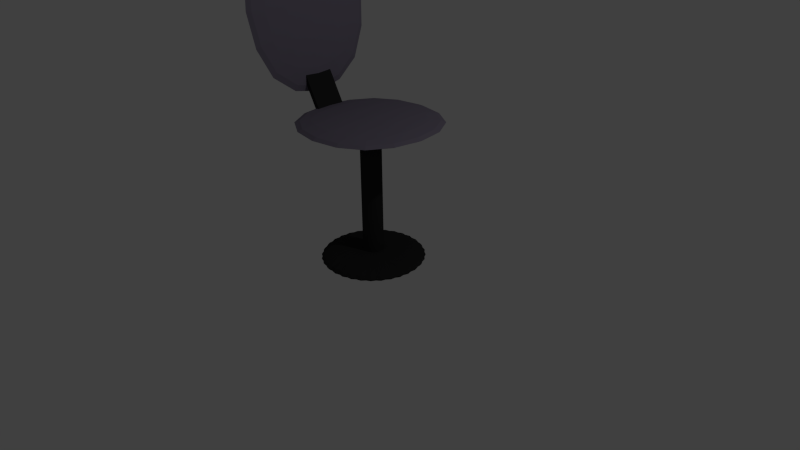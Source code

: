 # Source: Chair.blend  (saved by Blender 2.73.0; exported with 4.5.12 LTS)
import bpy
from mathutils import Matrix  # noqa: F401  (used for matrix-valued properties, if any)

bpy.ops.wm.read_factory_settings(use_empty=True)
scene = bpy.context.scene
scene.name = 'Scene'

# ---- collections
col_collection_1 = bpy.data.collections.new('Collection 1'); scene.collection.children.link(col_collection_1)

# ---- materials (node trees are filled in below, after node groups)
mat_chair02 = bpy.data.materials.new('Chair02')
mat_chair02.alpha_threshold = 0.0
mat_chair02.use_transparent_shadow = False
mat_chair02.diffuse_color = (0.02629, 0.02629, 0.02629, 1.0)
mat_chair02.roughness = 0.5
mat_chair02.specular_intensity = 1.0
mat_chair01 = bpy.data.materials.new('Chair01')
mat_chair01.alpha_threshold = 0.0
mat_chair01.use_transparent_shadow = False
mat_chair01.diffuse_color = (0.2044, 0.181, 0.2429, 1.0)
mat_chair01.roughness = 0.5
mat_chair01.specular_intensity = 0.0

# ---- material node trees

# ---- world
world_world = bpy.data.worlds.new('World'); scene.world = world_world
world_world.color = (0.05088, 0.05088, 0.05088)
world_world.use_sun_shadow = False
world_world.sun_shadow_jitter_overblur = 0.0
world_world.cycles.sampling_method = 'MANUAL'
world_world.cycles.sample_map_resolution = 256

# ---- cameras
cam_camera = bpy.data.cameras.new('Camera')
cam_camera.clip_end = 100.0
cam_camera.lens = 35.0
cam_camera.sensor_width = 32.0
cam_camera.sensor_height = 18.0
cam_camera.ortho_scale = 7.314
cam_camera.dof.focus_distance = 0.0
cam_camera.dof.aperture_fstop = 128.0

# ---- lights
light_lamp = bpy.data.lights.new('Lamp', 'POINT')
light_lamp.transmission_factor = 0.0
light_lamp.cutoff_distance = 30.0
light_lamp.energy = 100.0
light_lamp.shadow_buffer_clip_start = 1.001
light_lamp.shadow_soft_size = 0.1
light_lamp.shadow_maximum_resolution = 0.006
light_lamp.use_absolute_resolution = True
light_lamp.cycles.use_multiple_importance_sampling = False

# ---- meshes
me_cube_007 = bpy.data.meshes.new('Cube.007')
me_cube_007.from_pydata([(-1.0, -1.0, -1.0), (-1.0, 1.0, -1.0), (1.0, 1.0, -1.0), (1.0, -1.0, -1.0), (-1.0, -1.0, 1.0), (-1.0, 1.0, 1.0), (1.0, 1.0, 1.0), (1.0, -1.0, 1.0)], [], [(4, 5, 1, 0), (5, 6, 2, 1), (6, 7, 3, 2), (7, 4, 0, 3), (0, 1, 2, 3), (7, 6, 5, 4)])
me_cube_007.materials.append(mat_chair02)
me_cube_007.use_remesh_preserve_volume = False
me_cube_007.use_remesh_preserve_attributes = False
me_cube_007.use_mirror_vertex_groups = False
me_cube_007.update()
me_cube_002 = bpy.data.meshes.new('Cube.002')
me_cube_002.from_pydata([(-0.8785, 0.0, 0.0), (-0.8194, 0.0, 0.3507), (-0.8194, 0.3507, 0.0), (-0.8194, 0.0, -0.3507), (-0.8194, -0.3507, 0.0), (-0.7639, -0.3264, 0.3264), (-0.7639, 0.3264, 0.3264), (-0.7639, 0.3264, -0.3264), (-0.7639, -0.3264, -0.3264), (0.0, 0.8785, 0.0), (0.0, 0.8194, 0.3507), (0.3507, 0.8194, 0.0), (0.0, 0.8194, -0.3507), (-0.3507, 0.8194, 0.0), (-0.3264, 0.7639, 0.3264), (0.3264, 0.7639, 0.3264), (0.3264, 0.7639, -0.3264), (-0.3264, 0.7639, -0.3264), (0.8785, 0.0, 0.0), (0.8194, 0.0, 0.3507), (0.8194, -0.3507, 0.0), (0.8194, 0.0, -0.3507), (0.8194, 0.3507, 0.0), (0.7639, 0.3264, 0.3264), (0.7639, -0.3264, 0.3264), (0.7639, -0.3264, -0.3264), (0.7639, 0.3264, -0.3264), (0.0, -0.8785, 0.0), (0.0, -0.8194, 0.3507), (-0.3507, -0.8194, 0.0), (0.0, -0.8194, -0.3507), (0.3507, -0.8194, 0.0), (0.3264, -0.7639, 0.3264), (-0.3264, -0.7639, 0.3264), (-0.3264, -0.7639, -0.3264), (0.3264, -0.7639, -0.3264), (0.0, 0.0, -0.8785), (-0.3507, 0.0, -0.8194), (0.0, 0.3507, -0.8194), (0.3507, 0.0, -0.8194), (0.0, -0.3507, -0.8194), (-0.3264, -0.3264, -0.7639), (-0.3264, 0.3264, -0.7639), (0.3264, 0.3264, -0.7639), (0.3264, -0.3264, -0.7639), (0.0, 0.0, 0.8785), (0.3507, 0.0, 0.8194), (0.0, 0.3507, 0.8194), (-0.3507, 0.0, 0.8194), (0.0, -0.3507, 0.8194), (0.3264, -0.3264, 0.7639), (0.3264, 0.3264, 0.7639), (-0.3264, 0.3264, 0.7639), (-0.3264, -0.3264, 0.7639), (-0.599, -0.599, -0.3021), (-0.6432, -0.6432, 0.0), (-0.599, -0.599, 0.3021), (-0.599, -0.3021, 0.599), (-0.6432, 0.0, 0.6432), (-0.599, 0.3021, 0.599), (-0.599, 0.599, 0.3021), (-0.6432, 0.6432, 0.0), (-0.599, 0.599, -0.3021), (-0.599, 0.3021, -0.599), (-0.6432, 0.0, -0.6432), (-0.599, -0.3021, -0.599), (-0.3021, 0.599, 0.599), (0.0, 0.6432, 0.6432), (0.3021, 0.599, 0.599), (0.599, 0.599, 0.3021), (0.6432, 0.6432, 0.0), (0.599, 0.599, -0.3021), (0.3021, 0.599, -0.599), (0.0, 0.6432, -0.6432), (-0.3021, 0.599, -0.599), (0.599, 0.3021, 0.599), (0.6432, 0.0, 0.6432), (0.599, -0.3021, 0.599), (0.599, -0.599, 0.3021), (0.6432, -0.6432, 0.0), (0.599, -0.599, -0.3021), (0.599, -0.3021, -0.599), (0.6432, 0.0, -0.6432), (0.599, 0.3021, -0.599), (0.3021, -0.599, 0.599), (0.0, -0.6432, 0.6432), (-0.3021, -0.599, 0.599), (-0.3021, -0.599, -0.599), (0.0, -0.6432, -0.6432), (0.3021, -0.599, -0.599), (-0.5093, -0.5093, -0.5093), (-0.5093, 0.5093, -0.5093), (0.5093, 0.5093, -0.5093), (0.5093, -0.5093, -0.5093), (-0.5093, -0.5093, 0.5093), (-0.5093, 0.5093, 0.5093), (0.5093, 0.5093, 0.5093), (0.5093, -0.5093, 0.5093)], [], [(0, 4, 5, 1), (1, 5, 57, 58), (4, 55, 56, 5), (5, 56, 94, 57), (0, 1, 6, 2), (2, 6, 60, 61), (1, 58, 59, 6), (6, 59, 95, 60), (0, 2, 7, 3), (3, 7, 63, 64), (2, 61, 62, 7), (7, 62, 91, 63), (0, 3, 8, 4), (4, 8, 54, 55), (3, 64, 65, 8), (8, 65, 90, 54), (9, 13, 14, 10), (10, 14, 66, 67), (13, 61, 60, 14), (14, 60, 95, 66), (9, 10, 15, 11), (11, 15, 69, 70), (10, 67, 68, 15), (15, 68, 96, 69), (9, 11, 16, 12), (12, 16, 72, 73), (11, 70, 71, 16), (16, 71, 92, 72), (9, 12, 17, 13), (13, 17, 62, 61), (12, 73, 74, 17), (17, 74, 91, 62), (18, 22, 23, 19), (19, 23, 75, 76), (22, 70, 69, 23), (23, 69, 96, 75), (18, 19, 24, 20), (20, 24, 78, 79), (19, 76, 77, 24), (24, 77, 97, 78), (18, 20, 25, 21), (21, 25, 81, 82), (20, 79, 80, 25), (25, 80, 93, 81), (18, 21, 26, 22), (22, 26, 71, 70), (21, 82, 83, 26), (26, 83, 92, 71), (27, 31, 32, 28), (28, 32, 84, 85), (31, 79, 78, 32), (32, 78, 97, 84), (27, 28, 33, 29), (29, 33, 56, 55), (28, 85, 86, 33), (33, 86, 94, 56), (27, 29, 34, 30), (30, 34, 87, 88), (29, 55, 54, 34), (34, 54, 90, 87), (27, 30, 35, 31), (31, 35, 80, 79), (30, 88, 89, 35), (35, 89, 93, 80), (36, 40, 41, 37), (37, 41, 65, 64), (40, 88, 87, 41), (41, 87, 90, 65), (36, 37, 42, 38), (38, 42, 74, 73), (37, 64, 63, 42), (42, 63, 91, 74), (36, 38, 43, 39), (39, 43, 83, 82), (38, 73, 72, 43), (43, 72, 92, 83), (36, 39, 44, 40), (40, 44, 89, 88), (39, 82, 81, 44), (44, 81, 93, 89), (45, 49, 50, 46), (46, 50, 77, 76), (49, 85, 84, 50), (50, 84, 97, 77), (45, 46, 51, 47), (47, 51, 68, 67), (46, 76, 75, 51), (51, 75, 96, 68), (45, 47, 52, 48), (48, 52, 59, 58), (47, 67, 66, 52), (52, 66, 95, 59), (45, 48, 53, 49), (49, 53, 86, 85), (48, 58, 57, 53), (53, 57, 94, 86)])
me_cube_002.materials.append(mat_chair01)
me_cube_002.use_remesh_preserve_volume = False
me_cube_002.use_remesh_preserve_attributes = False
me_cube_002.use_mirror_vertex_groups = False
me_cube_002.update()
me_cube_001 = bpy.data.meshes.new('Cube.001')
me_cube_001.from_pydata([(-0.8785, 0.0, 0.0), (-0.8194, 0.0, 0.3507), (-0.8194, 0.3507, 0.0), (-0.8194, 0.0, -0.3507), (-0.8194, -0.3507, 0.0), (-0.7639, -0.3264, 0.3264), (-0.7639, 0.3264, 0.3264), (-0.7639, 0.3264, -0.3264), (-0.7639, -0.3264, -0.3264), (0.0, 0.8785, 0.0), (0.0, 0.8194, 0.3507), (0.3507, 0.8194, 0.0), (0.0, 0.8194, -0.3507), (-0.3507, 0.8194, 0.0), (-0.3264, 0.7639, 0.3264), (0.3264, 0.7639, 0.3264), (0.3264, 0.7639, -0.3264), (-0.3264, 0.7639, -0.3264), (0.8785, 0.0, 0.0), (0.8194, 0.0, 0.3507), (0.8194, -0.3507, 0.0), (0.8194, 0.0, -0.3507), (0.8194, 0.3507, 0.0), (0.7639, 0.3264, 0.3264), (0.7639, -0.3264, 0.3264), (0.7639, -0.3264, -0.3264), (0.7639, 0.3264, -0.3264), (0.0, -0.8785, 0.0), (0.0, -0.8194, 0.3507), (-0.3507, -0.8194, 0.0), (0.0, -0.8194, -0.3507), (0.3507, -0.8194, 0.0), (0.3264, -0.7639, 0.3264), (-0.3264, -0.7639, 0.3264), (-0.3264, -0.7639, -0.3264), (0.3264, -0.7639, -0.3264), (0.0, 0.0, -0.8785), (-0.3507, 0.0, -0.8194), (0.0, 0.3507, -0.8194), (0.3507, 0.0, -0.8194), (0.0, -0.3507, -0.8194), (-0.3264, -0.3264, -0.7639), (-0.3264, 0.3264, -0.7639), (0.3264, 0.3264, -0.7639), (0.3264, -0.3264, -0.7639), (0.0, 0.0, 0.8785), (0.3507, 0.0, 0.8194), (0.0, 0.3507, 0.8194), (-0.3507, 0.0, 0.8194), (0.0, -0.3507, 0.8194), (0.3264, -0.3264, 0.7639), (0.3264, 0.3264, 0.7639), (-0.3264, 0.3264, 0.7639), (-0.3264, -0.3264, 0.7639), (-0.599, -0.599, -0.3021), (-0.6432, -0.6432, 0.0), (-0.599, -0.599, 0.3021), (-0.599, -0.3021, 0.599), (-0.6432, 0.0, 0.6432), (-0.599, 0.3021, 0.599), (-0.599, 0.599, 0.3021), (-0.6432, 0.6432, 0.0), (-0.599, 0.599, -0.3021), (-0.599, 0.3021, -0.599), (-0.6432, 0.0, -0.6432), (-0.599, -0.3021, -0.599), (-0.3021, 0.599, 0.599), (0.0, 0.6432, 0.6432), (0.3021, 0.599, 0.599), (0.599, 0.599, 0.3021), (0.6432, 0.6432, 0.0), (0.599, 0.599, -0.3021), (0.3021, 0.599, -0.599), (0.0, 0.6432, -0.6432), (-0.3021, 0.599, -0.599), (0.599, 0.3021, 0.599), (0.6432, 0.0, 0.6432), (0.599, -0.3021, 0.599), (0.599, -0.599, 0.3021), (0.6432, -0.6432, 0.0), (0.599, -0.599, -0.3021), (0.599, -0.3021, -0.599), (0.6432, 0.0, -0.6432), (0.599, 0.3021, -0.599), (0.3021, -0.599, 0.599), (0.0, -0.6432, 0.6432), (-0.3021, -0.599, 0.599), (-0.3021, -0.599, -0.599), (0.0, -0.6432, -0.6432), (0.3021, -0.599, -0.599), (-0.5093, -0.5093, -0.5093), (-0.5093, 0.5093, -0.5093), (0.5093, 0.5093, -0.5093), (0.5093, -0.5093, -0.5093), (-0.5093, -0.5093, 0.5093), (-0.5093, 0.5093, 0.5093), (0.5093, 0.5093, 0.5093), (0.5093, -0.5093, 0.5093)], [], [(0, 4, 5, 1), (1, 5, 57, 58), (4, 55, 56, 5), (5, 56, 94, 57), (0, 1, 6, 2), (2, 6, 60, 61), (1, 58, 59, 6), (6, 59, 95, 60), (0, 2, 7, 3), (3, 7, 63, 64), (2, 61, 62, 7), (7, 62, 91, 63), (0, 3, 8, 4), (4, 8, 54, 55), (3, 64, 65, 8), (8, 65, 90, 54), (9, 13, 14, 10), (10, 14, 66, 67), (13, 61, 60, 14), (14, 60, 95, 66), (9, 10, 15, 11), (11, 15, 69, 70), (10, 67, 68, 15), (15, 68, 96, 69), (9, 11, 16, 12), (12, 16, 72, 73), (11, 70, 71, 16), (16, 71, 92, 72), (9, 12, 17, 13), (13, 17, 62, 61), (12, 73, 74, 17), (17, 74, 91, 62), (18, 22, 23, 19), (19, 23, 75, 76), (22, 70, 69, 23), (23, 69, 96, 75), (18, 19, 24, 20), (20, 24, 78, 79), (19, 76, 77, 24), (24, 77, 97, 78), (18, 20, 25, 21), (21, 25, 81, 82), (20, 79, 80, 25), (25, 80, 93, 81), (18, 21, 26, 22), (22, 26, 71, 70), (21, 82, 83, 26), (26, 83, 92, 71), (27, 31, 32, 28), (28, 32, 84, 85), (31, 79, 78, 32), (32, 78, 97, 84), (27, 28, 33, 29), (29, 33, 56, 55), (28, 85, 86, 33), (33, 86, 94, 56), (27, 29, 34, 30), (30, 34, 87, 88), (29, 55, 54, 34), (34, 54, 90, 87), (27, 30, 35, 31), (31, 35, 80, 79), (30, 88, 89, 35), (35, 89, 93, 80), (36, 40, 41, 37), (37, 41, 65, 64), (40, 88, 87, 41), (41, 87, 90, 65), (36, 37, 42, 38), (38, 42, 74, 73), (37, 64, 63, 42), (42, 63, 91, 74), (36, 38, 43, 39), (39, 43, 83, 82), (38, 73, 72, 43), (43, 72, 92, 83), (36, 39, 44, 40), (40, 44, 89, 88), (39, 82, 81, 44), (44, 81, 93, 89), (45, 49, 50, 46), (46, 50, 77, 76), (49, 85, 84, 50), (50, 84, 97, 77), (45, 46, 51, 47), (47, 51, 68, 67), (46, 76, 75, 51), (51, 75, 96, 68), (45, 47, 52, 48), (48, 52, 59, 58), (47, 67, 66, 52), (52, 66, 95, 59), (45, 48, 53, 49), (49, 53, 86, 85), (48, 58, 57, 53), (53, 57, 94, 86)])
me_cube_001.materials.append(mat_chair01)
me_cube_001.use_remesh_preserve_volume = False
me_cube_001.use_remesh_preserve_attributes = False
me_cube_001.use_mirror_vertex_groups = False
me_cube_001.update()
me_cylinder_002 = bpy.data.meshes.new('Cylinder.002')
me_cylinder_002.from_pydata([(0.0, 1.0, -1.0), (0.0, 1.0, 1.0), (0.1951, 0.9808, -1.0), (0.1951, 0.9808, 1.0), (0.3827, 0.9239, -1.0), (0.3827, 0.9239, 1.0), (0.5556, 0.8315, -1.0), (0.5556, 0.8315, 1.0), (0.7071, 0.7071, -1.0), (0.7071, 0.7071, 1.0), (0.8315, 0.5556, -1.0), (0.8315, 0.5556, 1.0), (0.9239, 0.3827, -1.0), (0.9239, 0.3827, 1.0), (0.9808, 0.1951, -1.0), (0.9808, 0.1951, 1.0), (1.0, 7.55e-08, -1.0), (1.0, 7.55e-08, 1.0), (0.9808, -0.1951, -1.0), (0.9808, -0.1951, 1.0), (0.9239, -0.3827, -1.0), (0.9239, -0.3827, 1.0), (0.8315, -0.5556, -1.0), (0.8315, -0.5556, 1.0), (0.7071, -0.7071, -1.0), (0.7071, -0.7071, 1.0), (0.5556, -0.8315, -1.0), (0.5556, -0.8315, 1.0), (0.3827, -0.9239, -1.0), (0.3827, -0.9239, 1.0), (0.1951, -0.9808, -1.0), (0.1951, -0.9808, 1.0), (-3.258e-07, -1.0, -1.0), (-3.258e-07, -1.0, 1.0), (-0.1951, -0.9808, -1.0), (-0.1951, -0.9808, 1.0), (-0.3827, -0.9239, -1.0), (-0.3827, -0.9239, 1.0), (-0.5556, -0.8315, -1.0), (-0.5556, -0.8315, 1.0), (-0.7071, -0.7071, -1.0), (-0.7071, -0.7071, 1.0), (-0.8315, -0.5556, -1.0), (-0.8315, -0.5556, 1.0), (-0.9239, -0.3827, -1.0), (-0.9239, -0.3827, 1.0), (-0.9808, -0.1951, -1.0), (-0.9808, -0.1951, 1.0), (-1.0, 9.656e-07, -1.0), (-1.0, 9.656e-07, 1.0), (-0.9808, 0.1951, -1.0), (-0.9808, 0.1951, 1.0), (-0.9239, 0.3827, -1.0), (-0.9239, 0.3827, 1.0), (-0.8315, 0.5556, -1.0), (-0.8315, 0.5556, 1.0), (-0.7071, 0.7071, -1.0), (-0.7071, 0.7071, 1.0), (-0.5556, 0.8315, -1.0), (-0.5556, 0.8315, 1.0), (-0.3827, 0.9239, -1.0), (-0.3827, 0.9239, 1.0), (-0.1951, 0.9808, -1.0), (-0.1951, 0.9808, 1.0)], [], [(0, 1, 3, 2), (2, 3, 5, 4), (4, 5, 7, 6), (6, 7, 9, 8), (8, 9, 11, 10), (10, 11, 13, 12), (12, 13, 15, 14), (14, 15, 17, 16), (16, 17, 19, 18), (18, 19, 21, 20), (20, 21, 23, 22), (22, 23, 25, 24), (24, 25, 27, 26), (26, 27, 29, 28), (28, 29, 31, 30), (30, 31, 33, 32), (32, 33, 35, 34), (34, 35, 37, 36), (36, 37, 39, 38), (38, 39, 41, 40), (40, 41, 43, 42), (42, 43, 45, 44), (44, 45, 47, 46), (46, 47, 49, 48), (48, 49, 51, 50), (50, 51, 53, 52), (52, 53, 55, 54), (54, 55, 57, 56), (56, 57, 59, 58), (58, 59, 61, 60), (3, 1, 63, 61, 59, 57, 55, 53, 51, 49, 47, 45, 43, 41, 39, 37, 35, 33, 31, 29, 27, 25, 23, 21, 19, 17, 15, 13, 11, 9, 7, 5), (62, 63, 1, 0), (60, 61, 63, 62), (0, 2, 4, 6, 8, 10, 12, 14, 16, 18, 20, 22, 24, 26, 28, 30, 32, 34, 36, 38, 40, 42, 44, 46, 48, 50, 52, 54, 56, 58, 60, 62)])
me_cylinder_002.materials.append(mat_chair02)
me_cylinder_002.use_remesh_preserve_volume = False
me_cylinder_002.use_remesh_preserve_attributes = False
me_cylinder_002.use_mirror_vertex_groups = False
me_cylinder_002.update()
me_cylinder = bpy.data.meshes.new('Cylinder')
me_cylinder.from_pydata([(0.09217, 0.9358, 0.0), (0.04572, 0.9478, 0.0), (0.08691, 0.8824, 0.3507), (0.1401, 0.9385, 0.0), (0.08691, 0.8824, -0.3507), (0.04268, 0.9027, -0.3264), (0.04268, 0.9027, 0.3264), (0.1343, 0.8937, 0.3264), (0.1343, 0.8937, -0.3264), (0.273, 0.8998, 0.0), (0.2297, 0.9206, 0.0), (0.2574, 0.8485, 0.3507), (0.3204, 0.8931, 0.0), (0.2574, 0.8485, -0.3507), (0.218, 0.877, -0.3264), (0.218, 0.877, 0.3264), (0.306, 0.8503, 0.3264), (0.306, 0.8503, -0.3264), (0.4433, 0.8293, 0.0), (0.4049, 0.8581, 0.0), (0.418, 0.782, 0.3507), (0.4885, 0.8134, 0.0), (0.418, 0.782, -0.3507), (0.3849, 0.8177, -0.3264), (0.3849, 0.8177, 0.3264), (0.466, 0.7743, 0.3264), (0.466, 0.7743, -0.3264), (0.5965, 0.7269, 0.0), (0.5646, 0.7626, 0.0), (0.5625, 0.6854, 0.3507), (0.6378, 0.7025, 0.0), (0.5625, 0.6854, -0.3507), (0.537, 0.7269, -0.3264), (0.537, 0.7269, 0.3264), (0.6081, 0.6685, 0.3264), (0.6081, 0.6685, -0.3264), (0.7269, 0.5965, 0.0), (0.7025, 0.6378, 0.0), (0.6854, 0.5625, 0.3507), (0.7626, 0.5646, 0.0), (0.6854, 0.5625, -0.3507), (0.6685, 0.6081, -0.3264), (0.6685, 0.6081, 0.3264), (0.7269, 0.537, 0.3264), (0.7269, 0.537, -0.3264), (0.8293, 0.4433, 0.0), (0.8134, 0.4885, 0.0), (0.782, 0.418, 0.3507), (0.8581, 0.4049, 0.0), (0.782, 0.418, -0.3507), (0.7743, 0.466, -0.3264), (0.7743, 0.466, 0.3264), (0.8177, 0.3849, 0.3264), (0.8177, 0.3849, -0.3264), (0.8998, 0.273, 0.0), (0.8931, 0.3204, 0.0), (0.8485, 0.2574, 0.3507), (0.9206, 0.2297, 0.0), (0.8485, 0.2574, -0.3507), (0.8503, 0.306, -0.3264), (0.8503, 0.306, 0.3264), (0.877, 0.218, 0.3264), (0.877, 0.218, -0.3264), (0.9358, 0.09217, 0.0), (0.9385, 0.1401, 0.0), (0.8824, 0.08691, 0.3507), (0.9478, 0.04572, 0.0), (0.8824, 0.08691, -0.3507), (0.8937, 0.1343, -0.3264), (0.8937, 0.1343, 0.3264), (0.9027, 0.04268, 0.3264), (0.9027, 0.04268, -0.3264), (0.9358, -0.09217, 0.0), (0.9478, -0.04572, 0.0), (0.8824, -0.08691, 0.3507), (0.9385, -0.1401, 0.0), (0.8824, -0.08691, -0.3507), (0.9027, -0.04268, -0.3264), (0.9027, -0.04268, 0.3264), (0.8937, -0.1343, 0.3264), (0.8937, -0.1343, -0.3264), (0.8998, -0.273, 0.0), (0.9206, -0.2297, 0.0), (0.8485, -0.2574, 0.3507), (0.8931, -0.3204, 0.0), (0.8485, -0.2574, -0.3507), (0.877, -0.218, -0.3264), (0.877, -0.218, 0.3264), (0.8503, -0.306, 0.3264), (0.8503, -0.306, -0.3264), (0.8293, -0.4433, 0.0), (0.8581, -0.4049, 0.0), (0.782, -0.418, 0.3507), (0.8134, -0.4885, 0.0), (0.782, -0.418, -0.3507), (0.8177, -0.3849, -0.3264), (0.8177, -0.3849, 0.3264), (0.7743, -0.466, 0.3264), (0.7743, -0.466, -0.3264), (0.7269, -0.5965, 0.0), (0.7626, -0.5646, 0.0), (0.6854, -0.5625, 0.3507), (0.7025, -0.6378, 0.0), (0.6854, -0.5625, -0.3507), (0.7269, -0.537, -0.3264), (0.7269, -0.537, 0.3264), (0.6685, -0.6081, 0.3264), (0.6685, -0.6081, -0.3264), (0.5965, -0.7269, 0.0), (0.6378, -0.7025, 0.0), (0.5625, -0.6854, 0.3507), (0.5646, -0.7626, 0.0), (0.5625, -0.6854, -0.3507), (0.6081, -0.6685, -0.3264), (0.6081, -0.6685, 0.3264), (0.537, -0.7269, 0.3264), (0.537, -0.7269, -0.3264), (0.4433, -0.8293, 0.0), (0.4885, -0.8134, 0.0), (0.418, -0.782, 0.3507), (0.4049, -0.8581, 0.0), (0.418, -0.782, -0.3507), (0.466, -0.7743, -0.3264), (0.466, -0.7743, 0.3264), (0.3849, -0.8177, 0.3264), (0.3849, -0.8177, -0.3264), (0.273, -0.8998, 0.0), (0.3204, -0.8931, 0.0), (0.2574, -0.8485, 0.3507), (0.2297, -0.9206, 0.0), (0.2574, -0.8485, -0.3507), (0.306, -0.8503, -0.3264), (0.306, -0.8503, 0.3264), (0.218, -0.877, 0.3264), (0.218, -0.877, -0.3264), (0.09217, -0.9358, 0.0), (0.1401, -0.9385, 0.0), (0.08691, -0.8824, 0.3507), (0.04572, -0.9478, 0.0), (0.08691, -0.8824, -0.3507), (0.1343, -0.8937, -0.3264), (0.1343, -0.8937, 0.3264), (0.04268, -0.9027, 0.3264), (0.04268, -0.9027, -0.3264), (-0.09217, -0.9358, 0.0), (-0.04572, -0.9478, 0.0), (-0.08691, -0.8824, 0.3507), (-0.1401, -0.9385, 0.0), (-0.08691, -0.8824, -0.3507), (-0.04268, -0.9027, -0.3264), (-0.04268, -0.9027, 0.3264), (-0.1343, -0.8937, 0.3264), (-0.1343, -0.8937, -0.3264), (-0.273, -0.8998, 0.0), (-0.2297, -0.9206, 0.0), (-0.2574, -0.8485, 0.3507), (-0.3204, -0.8931, 0.0), (-0.2574, -0.8485, -0.3507), (-0.218, -0.877, -0.3264), (-0.218, -0.877, 0.3264), (-0.306, -0.8503, 0.3264), (-0.306, -0.8503, -0.3264), (-0.4433, -0.8293, 0.0), (-0.4049, -0.8581, 0.0), (-0.418, -0.782, 0.3507), (-0.4885, -0.8134, 0.0), (-0.418, -0.782, -0.3507), (-0.3849, -0.8177, -0.3264), (-0.3849, -0.8177, 0.3264), (-0.466, -0.7743, 0.3264), (-0.466, -0.7743, -0.3264), (-0.5965, -0.7269, 0.0), (-0.5646, -0.7626, 0.0), (-0.5625, -0.6854, 0.3507), (-0.6378, -0.7025, 0.0), (-0.5625, -0.6854, -0.3507), (-0.537, -0.7269, -0.3264), (-0.537, -0.7269, 0.3264), (-0.6081, -0.6685, 0.3264), (-0.6081, -0.6685, -0.3264), (-0.7269, -0.5965, 0.0), (-0.7025, -0.6378, 0.0), (-0.6854, -0.5625, 0.3507), (-0.7626, -0.5646, 0.0), (-0.6854, -0.5625, -0.3507), (-0.6685, -0.6081, -0.3264), (-0.6685, -0.6081, 0.3264), (-0.7269, -0.537, 0.3264), (-0.7269, -0.537, -0.3264), (-0.8293, -0.4433, 0.0), (-0.8134, -0.4885, 0.0), (-0.782, -0.418, 0.3507), (-0.8581, -0.4049, 0.0), (-0.782, -0.418, -0.3507), (-0.7743, -0.466, -0.3264), (-0.7743, -0.466, 0.3264), (-0.8177, -0.3849, 0.3264), (-0.8177, -0.3849, -0.3264), (-0.8998, -0.273, 0.0), (-0.8931, -0.3204, 0.0), (-0.8485, -0.2574, 0.3507), (-0.9206, -0.2297, 0.0), (-0.8485, -0.2574, -0.3507), (-0.8503, -0.306, -0.3264), (-0.8503, -0.306, 0.3264), (-0.877, -0.218, 0.3264), (-0.877, -0.218, -0.3264), (-0.9358, -0.09217, 0.0), (-0.9385, -0.1401, 0.0), (-0.8824, -0.08691, 0.3507), (-0.9478, -0.04572, 0.0), (-0.8824, -0.08691, -0.3507), (-0.8937, -0.1343, -0.3264), (-0.8937, -0.1343, 0.3264), (-0.9027, -0.04268, 0.3264), (-0.9027, -0.04268, -0.3264), (-0.9358, 0.09217, 0.0), (-0.9478, 0.04573, 0.0), (-0.8824, 0.08691, 0.3507), (-0.9385, 0.1401, 0.0), (-0.8824, 0.08691, -0.3507), (-0.9027, 0.04268, -0.3264), (-0.9027, 0.04268, 0.3264), (-0.8937, 0.1343, 0.3264), (-0.8937, 0.1343, -0.3264), (-0.8998, 0.273, 0.0), (-0.9206, 0.2297, 0.0), (-0.8485, 0.2574, 0.3507), (-0.8931, 0.3204, 0.0), (-0.8485, 0.2574, -0.3507), (-0.877, 0.218, -0.3264), (-0.877, 0.218, 0.3264), (-0.8503, 0.306, 0.3264), (-0.8503, 0.306, -0.3264), (-0.8293, 0.4433, 0.0), (-0.8581, 0.4049, 0.0), (-0.782, 0.418, 0.3507), (-0.8134, 0.4885, 0.0), (-0.782, 0.418, -0.3507), (-0.8177, 0.3849, -0.3264), (-0.8177, 0.3849, 0.3264), (-0.7743, 0.466, 0.3264), (-0.7743, 0.466, -0.3264), (-0.7269, 0.5965, 0.0), (-0.7626, 0.5646, 0.0), (-0.6854, 0.5625, 0.3507), (-0.7025, 0.6378, 0.0), (-0.6854, 0.5625, -0.3507), (-0.7269, 0.537, -0.3264), (-0.7269, 0.537, 0.3264), (-0.6685, 0.6081, 0.3264), (-0.6685, 0.6081, -0.3264), (-0.5965, 0.7269, 0.0), (-0.6378, 0.7025, 0.0), (-0.5625, 0.6854, 0.3507), (-0.5646, 0.7626, 0.0), (-0.5625, 0.6854, -0.3507), (-0.6081, 0.6685, -0.3264), (-0.6081, 0.6685, 0.3264), (-0.537, 0.7269, 0.3264), (-0.537, 0.7269, -0.3264), (-0.4433, 0.8293, 0.0), (-0.4885, 0.8134, 0.0), (-0.418, 0.782, 0.3507), (-0.4049, 0.8581, 0.0), (-0.418, 0.782, -0.3507), (-0.466, 0.7743, -0.3264), (-0.466, 0.7743, 0.3264), (-0.3849, 0.8177, 0.3264), (-0.3849, 0.8177, -0.3264), (1.383e-07, 2.97e-07, 0.9848), (0.04716, 0.4789, 0.8194), (-0.04716, 0.4789, 0.8194), (-0.1397, 0.4605, 0.8194), (-0.2268, 0.4244, 0.8194), (-0.3053, 0.372, 0.8194), (-0.372, 0.3053, 0.8194), (-0.4244, 0.2268, 0.8194), (-0.4605, 0.1397, 0.8194), (-0.4789, 0.04716, 0.8194), (-0.4789, -0.04716, 0.8194), (-0.4605, -0.1397, 0.8194), (-0.4244, -0.2268, 0.8194), (-0.372, -0.3053, 0.8194), (-0.3053, -0.372, 0.8194), (-0.2268, -0.4244, 0.8194), (-0.1397, -0.4605, 0.8194), (-0.04716, -0.4789, 0.8194), (0.04716, -0.4789, 0.8194), (0.1397, -0.4605, 0.8194), (0.2268, -0.4244, 0.8194), (0.3053, -0.372, 0.8194), (0.372, -0.3053, 0.8194), (0.4244, -0.2268, 0.8194), (0.4605, -0.1397, 0.8194), (0.4789, -0.04716, 0.8194), (0.4789, 0.04716, 0.8194), (0.4605, 0.1397, 0.8194), (0.4244, 0.2268, 0.8194), (0.372, 0.3053, 0.8194), (0.3053, 0.372, 0.8194), (0.2268, 0.4244, 0.8194), (0.1397, 0.4605, 0.8194), (0.1155, 0.5806, 0.7639), (2.626e-07, 0.592, 0.7639), (-0.1155, 0.5806, 0.7639), (-0.2266, 0.547, 0.7639), (-0.3289, 0.4922, 0.7639), (-0.4186, 0.4186, 0.7639), (-0.4922, 0.3289, 0.7639), (-0.547, 0.2266, 0.7639), (-0.5806, 0.1155, 0.7639), (-0.592, 6.91e-07, 0.7639), (-0.5806, -0.1155, 0.7639), (-0.547, -0.2266, 0.7639), (-0.4922, -0.3289, 0.7639), (-0.4186, -0.4186, 0.7639), (-0.3289, -0.4922, 0.7639), (-0.2266, -0.547, 0.7639), (-0.1155, -0.5806, 0.7639), (-1.378e-07, -0.592, 0.7639), (0.1155, -0.5806, 0.7639), (0.2266, -0.547, 0.7639), (0.3289, -0.4922, 0.7639), (0.4186, -0.4186, 0.7639), (0.4922, -0.3289, 0.7639), (0.547, -0.2266, 0.7639), (0.5806, -0.1155, 0.7639), (0.592, 1.639e-07, 0.7639), (0.5806, 0.1155, 0.7639), (0.547, 0.2266, 0.7639), (0.4922, 0.3289, 0.7639), (0.4186, 0.4186, 0.7639), (0.3289, 0.4922, 0.7639), (0.2266, 0.547, 0.7639), (-0.09217, 0.9358, 0.0), (-0.1401, 0.9385, 0.0), (-0.08691, 0.8824, 0.3507), (-0.04572, 0.9478, 0.0), (-0.08691, 0.8824, -0.3507), (-0.1343, 0.8937, -0.3264), (-0.1343, 0.8937, 0.3264), (-0.04268, 0.9027, 0.3264), (-0.04268, 0.9027, -0.3264), (-0.273, 0.8998, 0.0), (-0.3204, 0.8931, 0.0), (-0.2574, 0.8485, 0.3507), (-0.2297, 0.9206, 0.0), (-0.2574, 0.8485, -0.3507), (-0.306, 0.8503, -0.3264), (-0.306, 0.8503, 0.3264), (-0.218, 0.877, 0.3264), (-0.218, 0.877, -0.3264), (1.187e-07, 2.857e-07, -0.9848), (0.04716, 0.4789, -0.8194), (0.1397, 0.4605, -0.8194), (0.2268, 0.4244, -0.8194), (0.3053, 0.372, -0.8194), (0.372, 0.3053, -0.8194), (0.4244, 0.2268, -0.8194), (0.4605, 0.1397, -0.8194), (0.4789, 0.04716, -0.8194), (0.4789, -0.04716, -0.8194), (0.4605, -0.1397, -0.8194), (0.4244, -0.2268, -0.8194), (0.372, -0.3053, -0.8194), (0.3053, -0.372, -0.8194), (0.2268, -0.4244, -0.8194), (0.1397, -0.4605, -0.8194), (0.04716, -0.4789, -0.8194), (-0.04716, -0.4789, -0.8194), (-0.1397, -0.4605, -0.8194), (-0.2268, -0.4244, -0.8194), (-0.3053, -0.372, -0.8194), (-0.372, -0.3053, -0.8194), (-0.4244, -0.2268, -0.8194), (-0.4605, -0.1397, -0.8194), (-0.4789, -0.04716, -0.8194), (-0.4789, 0.04716, -0.8194), (-0.4605, 0.1397, -0.8194), (-0.4244, 0.2268, -0.8194), (-0.372, 0.3053, -0.8194), (-0.3053, 0.372, -0.8194), (-0.2268, 0.4244, -0.8194), (-0.1397, 0.4605, -0.8194), (-0.04716, 0.4789, -0.8194), (2.515e-07, 0.592, -0.7639), (0.1155, 0.5806, -0.7639), (0.2266, 0.547, -0.7639), (0.3289, 0.4922, -0.7639), (0.4186, 0.4186, -0.7639), (0.4922, 0.3289, -0.7639), (0.547, 0.2266, -0.7639), (0.5806, 0.1155, -0.7639), (0.592, 1.602e-07, -0.7639), (0.5806, -0.1155, -0.7639), (0.547, -0.2266, -0.7639), (0.4922, -0.3289, -0.7639), (0.4186, -0.4186, -0.7639), (0.3289, -0.4922, -0.7639), (0.2266, -0.547, -0.7639), (0.1155, -0.5806, -0.7639), (-1.453e-07, -0.592, -0.7639), (-0.1155, -0.5806, -0.7639), (-0.2266, -0.547, -0.7639), (-0.3289, -0.4922, -0.7639), (-0.4186, -0.4186, -0.7639), (-0.4922, -0.3289, -0.7639), (-0.547, -0.2266, -0.7639), (-0.5806, -0.1155, -0.7639), (-0.592, 6.873e-07, -0.7639), (-0.5806, 0.1155, -0.7639), (-0.547, 0.2266, -0.7639), (-0.4922, 0.3289, -0.7639), (-0.4186, 0.4186, -0.7639), (-0.3289, 0.4922, -0.7639), (-0.2266, 0.547, -0.7639), (-0.1155, 0.5806, -0.7639), (0.02896, 0.78, -0.599), (0.07171, 0.7281, -0.6432), (0.1238, 0.7707, -0.599), (0.1238, 0.7707, 0.599), (0.07171, 0.7281, 0.6432), (0.02896, 0.78, 0.599), (2.552e-07, 0.9208, -0.3021), (2.456e-07, 0.9574, 0.0), (2.58e-07, 0.9208, 0.3021), (0.1796, 0.9031, 0.3021), (0.1868, 0.939, 0.0), (0.1796, 0.9031, -0.3021), (0.1806, 0.7594, -0.599), (0.2124, 0.7001, -0.6432), (0.2717, 0.7317, -0.599), (0.2717, 0.7317, 0.599), (0.2124, 0.7001, 0.6432), (0.1806, 0.7594, 0.599), (0.3524, 0.8507, 0.3021), (0.3664, 0.8845, 0.0), (0.3524, 0.8507, -0.3021), (0.3252, 0.7095, -0.599), (0.3449, 0.6452, -0.6432), (0.4093, 0.6646, -0.599), (0.4093, 0.6646, 0.599), (0.3449, 0.6452, 0.6432), (0.3252, 0.7095, 0.599), (0.5116, 0.7656, 0.3021), (0.5319, 0.796, 0.0), (0.5116, 0.7656, -0.3021), (0.4574, 0.6325, -0.599), (0.4641, 0.5656, -0.6432), (0.5311, 0.572, -0.599), (0.5311, 0.572, 0.599), (0.4641, 0.5656, 0.6432), (0.4574, 0.6325, 0.599), (0.6511, 0.6511, 0.3021), (0.677, 0.677, 0.0), (0.6511, 0.6511, -0.3021), (0.572, 0.5311, -0.599), (0.5656, 0.4641, -0.6432), (0.6325, 0.4574, -0.599), (0.6325, 0.4574, 0.599), (0.5656, 0.4641, 0.6432), (0.572, 0.5311, 0.599), (0.7656, 0.5116, 0.3021), (0.796, 0.5319, 0.0), (0.7656, 0.5116, -0.3021), (0.6646, 0.4093, -0.599), (0.6452, 0.3449, -0.6432), (0.7095, 0.3252, -0.599), (0.7095, 0.3252, 0.599), (0.6452, 0.3449, 0.6432), (0.6646, 0.4093, 0.599), (0.8507, 0.3524, 0.3021), (0.8845, 0.3664, 0.0), (0.8507, 0.3524, -0.3021), (0.7317, 0.2717, -0.599), (0.7001, 0.2124, -0.6432), (0.7594, 0.1806, -0.599), (0.7594, 0.1806, 0.599), (0.7001, 0.2124, 0.6432), (0.7317, 0.2717, 0.599), (0.9031, 0.1796, 0.3021), (0.939, 0.1868, 0.0), (0.9031, 0.1796, -0.3021), (0.7707, 0.1238, -0.599), (0.7281, 0.07171, -0.6432), (0.78, 0.02896, -0.599), (0.78, 0.02896, 0.599), (0.7281, 0.07171, 0.6432), (0.7707, 0.1238, 0.599), (0.9208, 9.127e-08, 0.3021), (0.9574, 8.475e-08, 0.0), (0.9208, 9.22e-08, -0.3021), (0.78, -0.02896, -0.599), (0.7281, -0.07171, -0.6432), (0.7707, -0.1238, -0.599), (0.7707, -0.1238, 0.599), (0.7281, -0.07171, 0.6432), (0.78, -0.02896, 0.599), (0.9031, -0.1796, 0.3021), (0.939, -0.1868, 0.0), (0.9031, -0.1796, -0.3021), (0.7594, -0.1806, -0.599), (0.7001, -0.2124, -0.6432), (0.7317, -0.2717, -0.599), (0.7317, -0.2717, 0.599), (0.7001, -0.2124, 0.6432), (0.7594, -0.1806, 0.599), (0.8507, -0.3524, 0.3021), (0.8845, -0.3664, 0.0), (0.8507, -0.3524, -0.3021), (0.7095, -0.3252, -0.599), (0.6452, -0.3449, -0.6432), (0.6646, -0.4093, -0.599), (0.6646, -0.4093, 0.599), (0.6452, -0.3449, 0.6432), (0.7095, -0.3252, 0.599), (0.7656, -0.5116, 0.3021), (0.796, -0.5319, 0.0), (0.7656, -0.5116, -0.3021), (0.6325, -0.4574, -0.599), (0.5656, -0.4641, -0.6432), (0.572, -0.5311, -0.599), (0.572, -0.5311, 0.599), (0.5656, -0.4641, 0.6432), (0.6325, -0.4574, 0.599), (0.6511, -0.6511, 0.3021), (0.677, -0.677, 0.0), (0.6511, -0.6511, -0.3021), (0.5311, -0.572, -0.599), (0.4641, -0.5656, -0.6432), (0.4574, -0.6325, -0.599), (0.4574, -0.6325, 0.599), (0.4641, -0.5656, 0.6432), (0.5311, -0.572, 0.599), (0.5116, -0.7656, 0.3021), (0.5319, -0.796, 0.0), (0.5116, -0.7656, -0.3021), (0.4093, -0.6646, -0.599), (0.3449, -0.6452, -0.6432), (0.3252, -0.7095, -0.599), (0.3252, -0.7095, 0.599), (0.3449, -0.6452, 0.6432), (0.4093, -0.6646, 0.599), (0.3524, -0.8507, 0.3021), (0.3664, -0.8845, 0.0), (0.3524, -0.8507, -0.3021), (0.2717, -0.7317, -0.599), (0.2124, -0.7001, -0.6432), (0.1806, -0.7594, -0.599), (0.1806, -0.7594, 0.599), (0.2124, -0.7001, 0.6432), (0.2717, -0.7317, 0.599), (0.1796, -0.9031, 0.3021), (0.1868, -0.939, 0.0), (0.1796, -0.9031, -0.3021), (0.1238, -0.7707, -0.599), (0.07171, -0.7281, -0.6432), (0.02896, -0.78, -0.599), (0.02896, -0.78, 0.599), (0.07171, -0.7281, 0.6432), (0.1238, -0.7707, 0.599), (-2.906e-07, -0.9208, 0.3021), (-3.078e-07, -0.9574, 0.0), (-2.915e-07, -0.9208, -0.3021), (-0.02896, -0.78, -0.599), (-0.07171, -0.7281, -0.6432), (-0.1238, -0.7707, -0.599), (-0.1238, -0.7707, 0.599), (-0.07171, -0.7281, 0.6432), (-0.02896, -0.78, 0.599), (-0.1796, -0.9031, 0.3021), (-0.1868, -0.939, 0.0), (-0.1796, -0.9031, -0.3021), (-0.1806, -0.7594, -0.599), (-0.2124, -0.7001, -0.6432), (-0.2717, -0.7317, -0.599), (-0.2717, -0.7317, 0.599), (-0.2124, -0.7001, 0.6432), (-0.1806, -0.7594, 0.599), (-0.3524, -0.8507, 0.3021), (-0.3664, -0.8845, 0.0), (-0.3524, -0.8507, -0.3021), (-0.3252, -0.7095, -0.599), (-0.3449, -0.6452, -0.6432), (-0.4093, -0.6646, -0.599), (-0.4093, -0.6646, 0.599), (-0.3449, -0.6452, 0.6432), (-0.3252, -0.7095, 0.599), (-0.5116, -0.7656, 0.3021), (-0.5319, -0.796, 0.0), (-0.5116, -0.7656, -0.3021), (-0.4574, -0.6325, -0.599), (-0.4641, -0.5656, -0.6432), (-0.5311, -0.572, -0.599), (-0.5311, -0.572, 0.599), (-0.4641, -0.5656, 0.6432), (-0.4574, -0.6325, 0.599), (-0.6511, -0.6511, 0.3021), (-0.677, -0.677, 0.0), (-0.6511, -0.6511, -0.3021), (-0.572, -0.5311, -0.599), (-0.5656, -0.4641, -0.6432), (-0.6325, -0.4574, -0.599), (-0.6325, -0.4574, 0.599), (-0.5656, -0.4641, 0.6432), (-0.572, -0.5311, 0.599), (-0.7656, -0.5116, 0.3021), (-0.796, -0.5319, 0.0), (-0.7656, -0.5116, -0.3021), (-0.6646, -0.4093, -0.599), (-0.6452, -0.3449, -0.6432), (-0.7095, -0.3252, -0.599), (-0.7095, -0.3252, 0.599), (-0.6452, -0.3449, 0.6432), (-0.6646, -0.4093, 0.599), (-0.8507, -0.3524, 0.3021), (-0.8845, -0.3664, 0.0), (-0.8507, -0.3524, -0.3021), (-0.7317, -0.2717, -0.599), (-0.7001, -0.2124, -0.6432), (-0.7594, -0.1806, -0.599), (-0.7594, -0.1806, 0.599), (-0.7001, -0.2124, 0.6432), (-0.7317, -0.2717, 0.599), (-0.9031, -0.1796, 0.3021), (-0.939, -0.1868, 0.0), (-0.9031, -0.1796, -0.3021), (-0.7707, -0.1238, -0.599), (-0.7281, -0.07171, -0.6432), (-0.78, -0.02896, -0.599), (-0.78, -0.02896, 0.599), (-0.7281, -0.07171, 0.6432), (-0.7707, -0.1238, 0.599), (-0.9208, 9.09e-07, 0.3021), (-0.9574, 9.334e-07, 0.0), (-0.9208, 9.09e-07, -0.3021), (-0.78, 0.02896, -0.599), (-0.7281, 0.07171, -0.6432), (-0.7707, 0.1238, -0.599), (-0.7707, 0.1238, 0.599), (-0.7281, 0.07171, 0.6432), (-0.78, 0.02896, 0.599), (-0.9031, 0.1796, 0.3021), (-0.939, 0.1868, 0.0), (-0.9031, 0.1796, -0.3021), (-0.7594, 0.1806, -0.599), (-0.7001, 0.2124, -0.6432), (-0.7317, 0.2717, -0.599), (-0.7317, 0.2717, 0.599), (-0.7001, 0.2124, 0.6432), (-0.7594, 0.1806, 0.599), (-0.8507, 0.3524, 0.3021), (-0.8845, 0.3664, 0.0), (-0.8507, 0.3524, -0.3021), (-0.7095, 0.3252, -0.599), (-0.6452, 0.3449, -0.6432), (-0.6646, 0.4093, -0.599), (-0.6646, 0.4093, 0.599), (-0.6452, 0.3449, 0.6432), (-0.7095, 0.3252, 0.599), (-0.7656, 0.5116, 0.3021), (-0.796, 0.5319, 0.0), (-0.7656, 0.5116, -0.3021), (-0.6325, 0.4574, -0.599), (-0.5656, 0.4641, -0.6432), (-0.572, 0.5311, -0.599), (-0.572, 0.5311, 0.599), (-0.5656, 0.4641, 0.6432), (-0.6325, 0.4574, 0.599), (-0.6511, 0.6511, 0.3021), (-0.677, 0.677, 0.0), (-0.6511, 0.6511, -0.3021), (-0.5311, 0.572, -0.599), (-0.4641, 0.5656, -0.6432), (-0.4574, 0.6325, -0.599), (-0.4574, 0.6325, 0.599), (-0.4641, 0.5656, 0.6432), (-0.5311, 0.572, 0.599), (-0.5116, 0.7656, 0.3021), (-0.5319, 0.796, 0.0), (-0.5116, 0.7656, -0.3021), (-0.4093, 0.6646, -0.599), (-0.3449, 0.6452, -0.6432), (-0.3252, 0.7095, -0.599), (-0.3252, 0.7095, 0.599), (-0.3449, 0.6452, 0.6432), (-0.4093, 0.6646, 0.599), (-0.3524, 0.8507, 0.3021), (-0.3664, 0.8845, 0.0), (-0.3524, 0.8507, -0.3021), (-0.2717, 0.7317, -0.599), (-0.2124, 0.7001, -0.6432), (-0.1806, 0.7594, -0.599), (-0.1806, 0.7594, 0.599), (-0.2124, 0.7001, 0.6432), (-0.2717, 0.7317, 0.599), (-0.1796, 0.9031, 0.3021), (-0.1868, 0.939, 0.0), (-0.1796, 0.9031, -0.3021), (-0.1238, 0.7707, -0.599), (-0.07171, 0.7281, -0.6432), (-0.02896, 0.78, -0.599), (-0.02896, 0.78, 0.599), (-0.07171, 0.7281, 0.6432), (-0.1238, 0.7707, 0.599), (2.695e-07, 0.8362, -0.5093), (2.74e-07, 0.8362, 0.5093), (0.1631, 0.8201, -0.5093), (0.1631, 0.8201, 0.5093), (0.32, 0.7725, -0.5093), (0.32, 0.7725, 0.5093), (0.4646, 0.6953, -0.5093), (0.4646, 0.6953, 0.5093), (0.5913, 0.5913, -0.5093), (0.5913, 0.5913, 0.5093), (0.6953, 0.4646, -0.5093), (0.6953, 0.4646, 0.5093), (0.7725, 0.32, -0.5093), (0.7725, 0.32, 0.5093), (0.8201, 0.1631, -0.5093), (0.8201, 0.1631, 0.5093), (0.8362, 1.096e-07, -0.5093), (0.8362, 1.1e-07, 0.5093), (0.8201, -0.1631, -0.5093), (0.8201, -0.1631, 0.5093), (0.7725, -0.32, -0.5093), (0.7725, -0.32, 0.5093), (0.6953, -0.4646, -0.5093), (0.6953, -0.4646, 0.5093), (0.5913, -0.5913, -0.5093), (0.5913, -0.5913, 0.5093), (0.4646, -0.6953, -0.5093), (0.4646, -0.6953, 0.5093), (0.32, -0.7725, -0.5093), (0.32, -0.7725, 0.5093), (0.1631, -0.8201, -0.5093), (0.1631, -0.8201, 0.5093), (-2.535e-07, -0.8362, -0.5093), (-2.512e-07, -0.8362, 0.5093), (-0.1631, -0.8201, -0.5093), (-0.1631, -0.8201, 0.5093), (-0.32, -0.7725, -0.5093), (-0.32, -0.7725, 0.5093), (-0.4646, -0.6953, -0.5093), (-0.4646, -0.6953, 0.5093), (-0.5913, -0.5913, -0.5093), (-0.5913, -0.5913, 0.5093), (-0.6953, -0.4646, -0.5093), (-0.6953, -0.4646, 0.5093), (-0.7725, -0.32, -0.5093), (-0.7725, -0.32, 0.5093), (-0.8201, -0.1631, -0.5093), (-0.8201, -0.1631, 0.5093), (-0.8362, 8.522e-07, -0.5093), (-0.8362, 8.53e-07, 0.5093), (-0.8201, 0.1631, -0.5093), (-0.8201, 0.1631, 0.5093), (-0.7725, 0.32, -0.5093), (-0.7725, 0.32, 0.5093), (-0.6953, 0.4646, -0.5093), (-0.6953, 0.4646, 0.5093), (-0.5913, 0.5913, -0.5093), (-0.5913, 0.5913, 0.5093), (-0.4646, 0.6953, -0.5093), (-0.4646, 0.6953, 0.5093), (-0.32, 0.7725, -0.5093), (-0.32, 0.7725, 0.5093), (-0.1631, 0.8201, -0.5093), (-0.1631, 0.8201, 0.5093)], [], [(0, 4, 5, 1), (1, 5, 424, 425), (4, 419, 418, 5), (5, 418, 706, 424), (0, 1, 6, 2), (2, 6, 423, 422), (1, 425, 426, 6), (6, 426, 707, 423), (0, 2, 7, 3), (3, 7, 427, 428), (2, 422, 421, 7), (7, 421, 709, 427), (0, 3, 8, 4), (4, 8, 420, 419), (3, 428, 429, 8), (8, 429, 708, 420), (9, 13, 14, 10), (10, 14, 429, 428), (13, 431, 430, 14), (14, 430, 708, 429), (9, 10, 15, 11), (11, 15, 435, 434), (10, 428, 427, 15), (15, 427, 709, 435), (9, 11, 16, 12), (12, 16, 436, 437), (11, 434, 433, 16), (16, 433, 711, 436), (9, 12, 17, 13), (13, 17, 432, 431), (12, 437, 438, 17), (17, 438, 710, 432), (18, 22, 23, 19), (19, 23, 438, 437), (22, 440, 439, 23), (23, 439, 710, 438), (18, 19, 24, 20), (20, 24, 444, 443), (19, 437, 436, 24), (24, 436, 711, 444), (18, 20, 25, 21), (21, 25, 445, 446), (20, 443, 442, 25), (25, 442, 713, 445), (18, 21, 26, 22), (22, 26, 441, 440), (21, 446, 447, 26), (26, 447, 712, 441), (27, 31, 32, 28), (28, 32, 447, 446), (31, 449, 448, 32), (32, 448, 712, 447), (27, 28, 33, 29), (29, 33, 453, 452), (28, 446, 445, 33), (33, 445, 713, 453), (27, 29, 34, 30), (30, 34, 454, 455), (29, 452, 451, 34), (34, 451, 715, 454), (27, 30, 35, 31), (31, 35, 450, 449), (30, 455, 456, 35), (35, 456, 714, 450), (36, 40, 41, 37), (37, 41, 456, 455), (40, 458, 457, 41), (41, 457, 714, 456), (36, 37, 42, 38), (38, 42, 462, 461), (37, 455, 454, 42), (42, 454, 715, 462), (36, 38, 43, 39), (39, 43, 463, 464), (38, 461, 460, 43), (43, 460, 717, 463), (36, 39, 44, 40), (40, 44, 459, 458), (39, 464, 465, 44), (44, 465, 716, 459), (45, 49, 50, 46), (46, 50, 465, 464), (49, 467, 466, 50), (50, 466, 716, 465), (45, 46, 51, 47), (47, 51, 471, 470), (46, 464, 463, 51), (51, 463, 717, 471), (45, 47, 52, 48), (48, 52, 472, 473), (47, 470, 469, 52), (52, 469, 719, 472), (45, 48, 53, 49), (49, 53, 468, 467), (48, 473, 474, 53), (53, 474, 718, 468), (54, 58, 59, 55), (55, 59, 474, 473), (58, 476, 475, 59), (59, 475, 718, 474), (54, 55, 60, 56), (56, 60, 480, 479), (55, 473, 472, 60), (60, 472, 719, 480), (54, 56, 61, 57), (57, 61, 481, 482), (56, 479, 478, 61), (61, 478, 721, 481), (54, 57, 62, 58), (58, 62, 477, 476), (57, 482, 483, 62), (62, 483, 720, 477), (63, 67, 68, 64), (64, 68, 483, 482), (67, 485, 484, 68), (68, 484, 720, 483), (63, 64, 69, 65), (65, 69, 489, 488), (64, 482, 481, 69), (69, 481, 721, 489), (63, 65, 70, 66), (66, 70, 490, 491), (65, 488, 487, 70), (70, 487, 723, 490), (63, 66, 71, 67), (67, 71, 486, 485), (66, 491, 492, 71), (71, 492, 722, 486), (72, 76, 77, 73), (73, 77, 492, 491), (76, 494, 493, 77), (77, 493, 722, 492), (72, 73, 78, 74), (74, 78, 498, 497), (73, 491, 490, 78), (78, 490, 723, 498), (72, 74, 79, 75), (75, 79, 499, 500), (74, 497, 496, 79), (79, 496, 725, 499), (72, 75, 80, 76), (76, 80, 495, 494), (75, 500, 501, 80), (80, 501, 724, 495), (81, 85, 86, 82), (82, 86, 501, 500), (85, 503, 502, 86), (86, 502, 724, 501), (81, 82, 87, 83), (83, 87, 507, 506), (82, 500, 499, 87), (87, 499, 725, 507), (81, 83, 88, 84), (84, 88, 508, 509), (83, 506, 505, 88), (88, 505, 727, 508), (81, 84, 89, 85), (85, 89, 504, 503), (84, 509, 510, 89), (89, 510, 726, 504), (90, 94, 95, 91), (91, 95, 510, 509), (94, 512, 511, 95), (95, 511, 726, 510), (90, 91, 96, 92), (92, 96, 516, 515), (91, 509, 508, 96), (96, 508, 727, 516), (90, 92, 97, 93), (93, 97, 517, 518), (92, 515, 514, 97), (97, 514, 729, 517), (90, 93, 98, 94), (94, 98, 513, 512), (93, 518, 519, 98), (98, 519, 728, 513), (99, 103, 104, 100), (100, 104, 519, 518), (103, 521, 520, 104), (104, 520, 728, 519), (99, 100, 105, 101), (101, 105, 525, 524), (100, 518, 517, 105), (105, 517, 729, 525), (99, 101, 106, 102), (102, 106, 526, 527), (101, 524, 523, 106), (106, 523, 731, 526), (99, 102, 107, 103), (103, 107, 522, 521), (102, 527, 528, 107), (107, 528, 730, 522), (108, 112, 113, 109), (109, 113, 528, 527), (112, 530, 529, 113), (113, 529, 730, 528), (108, 109, 114, 110), (110, 114, 534, 533), (109, 527, 526, 114), (114, 526, 731, 534), (108, 110, 115, 111), (111, 115, 535, 536), (110, 533, 532, 115), (115, 532, 733, 535), (108, 111, 116, 112), (112, 116, 531, 530), (111, 536, 537, 116), (116, 537, 732, 531), (117, 121, 122, 118), (118, 122, 537, 536), (121, 539, 538, 122), (122, 538, 732, 537), (117, 118, 123, 119), (119, 123, 543, 542), (118, 536, 535, 123), (123, 535, 733, 543), (117, 119, 124, 120), (120, 124, 544, 545), (119, 542, 541, 124), (124, 541, 735, 544), (117, 120, 125, 121), (121, 125, 540, 539), (120, 545, 546, 125), (125, 546, 734, 540), (126, 130, 131, 127), (127, 131, 546, 545), (130, 548, 547, 131), (131, 547, 734, 546), (126, 127, 132, 128), (128, 132, 552, 551), (127, 545, 544, 132), (132, 544, 735, 552), (126, 128, 133, 129), (129, 133, 553, 554), (128, 551, 550, 133), (133, 550, 737, 553), (126, 129, 134, 130), (130, 134, 549, 548), (129, 554, 555, 134), (134, 555, 736, 549), (135, 139, 140, 136), (136, 140, 555, 554), (139, 557, 556, 140), (140, 556, 736, 555), (135, 136, 141, 137), (137, 141, 561, 560), (136, 554, 553, 141), (141, 553, 737, 561), (135, 137, 142, 138), (138, 142, 562, 563), (137, 560, 559, 142), (142, 559, 739, 562), (135, 138, 143, 139), (139, 143, 558, 557), (138, 563, 564, 143), (143, 564, 738, 558), (144, 148, 149, 145), (145, 149, 564, 563), (148, 566, 565, 149), (149, 565, 738, 564), (144, 145, 150, 146), (146, 150, 570, 569), (145, 563, 562, 150), (150, 562, 739, 570), (144, 146, 151, 147), (147, 151, 571, 572), (146, 569, 568, 151), (151, 568, 741, 571), (144, 147, 152, 148), (148, 152, 567, 566), (147, 572, 573, 152), (152, 573, 740, 567), (153, 157, 158, 154), (154, 158, 573, 572), (157, 575, 574, 158), (158, 574, 740, 573), (153, 154, 159, 155), (155, 159, 579, 578), (154, 572, 571, 159), (159, 571, 741, 579), (153, 155, 160, 156), (156, 160, 580, 581), (155, 578, 577, 160), (160, 577, 743, 580), (153, 156, 161, 157), (157, 161, 576, 575), (156, 581, 582, 161), (161, 582, 742, 576), (162, 166, 167, 163), (163, 167, 582, 581), (166, 584, 583, 167), (167, 583, 742, 582), (162, 163, 168, 164), (164, 168, 588, 587), (163, 581, 580, 168), (168, 580, 743, 588), (162, 164, 169, 165), (165, 169, 589, 590), (164, 587, 586, 169), (169, 586, 745, 589), (162, 165, 170, 166), (166, 170, 585, 584), (165, 590, 591, 170), (170, 591, 744, 585), (171, 175, 176, 172), (172, 176, 591, 590), (175, 593, 592, 176), (176, 592, 744, 591), (171, 172, 177, 173), (173, 177, 597, 596), (172, 590, 589, 177), (177, 589, 745, 597), (171, 173, 178, 174), (174, 178, 598, 599), (173, 596, 595, 178), (178, 595, 747, 598), (171, 174, 179, 175), (175, 179, 594, 593), (174, 599, 600, 179), (179, 600, 746, 594), (180, 184, 185, 181), (181, 185, 600, 599), (184, 602, 601, 185), (185, 601, 746, 600), (180, 181, 186, 182), (182, 186, 606, 605), (181, 599, 598, 186), (186, 598, 747, 606), (180, 182, 187, 183), (183, 187, 607, 608), (182, 605, 604, 187), (187, 604, 749, 607), (180, 183, 188, 184), (184, 188, 603, 602), (183, 608, 609, 188), (188, 609, 748, 603), (189, 193, 194, 190), (190, 194, 609, 608), (193, 611, 610, 194), (194, 610, 748, 609), (189, 190, 195, 191), (191, 195, 615, 614), (190, 608, 607, 195), (195, 607, 749, 615), (189, 191, 196, 192), (192, 196, 616, 617), (191, 614, 613, 196), (196, 613, 751, 616), (189, 192, 197, 193), (193, 197, 612, 611), (192, 617, 618, 197), (197, 618, 750, 612), (198, 202, 203, 199), (199, 203, 618, 617), (202, 620, 619, 203), (203, 619, 750, 618), (198, 199, 204, 200), (200, 204, 624, 623), (199, 617, 616, 204), (204, 616, 751, 624), (198, 200, 205, 201), (201, 205, 625, 626), (200, 623, 622, 205), (205, 622, 753, 625), (198, 201, 206, 202), (202, 206, 621, 620), (201, 626, 627, 206), (206, 627, 752, 621), (207, 211, 212, 208), (208, 212, 627, 626), (211, 629, 628, 212), (212, 628, 752, 627), (207, 208, 213, 209), (209, 213, 633, 632), (208, 626, 625, 213), (213, 625, 753, 633), (207, 209, 214, 210), (210, 214, 634, 635), (209, 632, 631, 214), (214, 631, 755, 634), (207, 210, 215, 211), (211, 215, 630, 629), (210, 635, 636, 215), (215, 636, 754, 630), (216, 220, 221, 217), (217, 221, 636, 635), (220, 638, 637, 221), (221, 637, 754, 636), (216, 217, 222, 218), (218, 222, 642, 641), (217, 635, 634, 222), (222, 634, 755, 642), (216, 218, 223, 219), (219, 223, 643, 644), (218, 641, 640, 223), (223, 640, 757, 643), (216, 219, 224, 220), (220, 224, 639, 638), (219, 644, 645, 224), (224, 645, 756, 639), (225, 229, 230, 226), (226, 230, 645, 644), (229, 647, 646, 230), (230, 646, 756, 645), (225, 226, 231, 227), (227, 231, 651, 650), (226, 644, 643, 231), (231, 643, 757, 651), (225, 227, 232, 228), (228, 232, 652, 653), (227, 650, 649, 232), (232, 649, 759, 652), (225, 228, 233, 229), (229, 233, 648, 647), (228, 653, 654, 233), (233, 654, 758, 648), (234, 238, 239, 235), (235, 239, 654, 653), (238, 656, 655, 239), (239, 655, 758, 654), (234, 235, 240, 236), (236, 240, 660, 659), (235, 653, 652, 240), (240, 652, 759, 660), (234, 236, 241, 237), (237, 241, 661, 662), (236, 659, 658, 241), (241, 658, 761, 661), (234, 237, 242, 238), (238, 242, 657, 656), (237, 662, 663, 242), (242, 663, 760, 657), (243, 247, 248, 244), (244, 248, 663, 662), (247, 665, 664, 248), (248, 664, 760, 663), (243, 244, 249, 245), (245, 249, 669, 668), (244, 662, 661, 249), (249, 661, 761, 669), (243, 245, 250, 246), (246, 250, 670, 671), (245, 668, 667, 250), (250, 667, 763, 670), (243, 246, 251, 247), (247, 251, 666, 665), (246, 671, 672, 251), (251, 672, 762, 666), (252, 256, 257, 253), (253, 257, 672, 671), (256, 674, 673, 257), (257, 673, 762, 672), (252, 253, 258, 254), (254, 258, 678, 677), (253, 671, 670, 258), (258, 670, 763, 678), (252, 254, 259, 255), (255, 259, 679, 680), (254, 677, 676, 259), (259, 676, 765, 679), (252, 255, 260, 256), (256, 260, 675, 674), (255, 680, 681, 260), (260, 681, 764, 675), (261, 265, 266, 262), (262, 266, 681, 680), (265, 683, 682, 266), (266, 682, 764, 681), (261, 262, 267, 263), (263, 267, 687, 686), (262, 680, 679, 267), (267, 679, 765, 687), (261, 263, 268, 264), (264, 268, 688, 689), (263, 686, 685, 268), (268, 685, 767, 688), (261, 264, 269, 265), (265, 269, 684, 683), (264, 689, 690, 269), (269, 690, 766, 684), (270, 302, 303, 271), (271, 303, 421, 422), (302, 434, 435, 303), (303, 435, 709, 421), (270, 271, 304, 272), (272, 304, 703, 704), (271, 422, 423, 304), (304, 423, 707, 703), (270, 272, 305, 273), (273, 305, 694, 695), (272, 704, 705, 305), (305, 705, 769, 694), (270, 273, 306, 274), (274, 306, 685, 686), (273, 695, 696, 306), (306, 696, 767, 685), (270, 274, 307, 275), (275, 307, 676, 677), (274, 686, 687, 307), (307, 687, 765, 676), (270, 275, 308, 276), (276, 308, 667, 668), (275, 677, 678, 308), (308, 678, 763, 667), (270, 276, 309, 277), (277, 309, 658, 659), (276, 668, 669, 309), (309, 669, 761, 658), (270, 277, 310, 278), (278, 310, 649, 650), (277, 659, 660, 310), (310, 660, 759, 649), (270, 278, 311, 279), (279, 311, 640, 641), (278, 650, 651, 311), (311, 651, 757, 640), (270, 279, 312, 280), (280, 312, 631, 632), (279, 641, 642, 312), (312, 642, 755, 631), (270, 280, 313, 281), (281, 313, 622, 623), (280, 632, 633, 313), (313, 633, 753, 622), (270, 281, 314, 282), (282, 314, 613, 614), (281, 623, 624, 314), (314, 624, 751, 613), (270, 282, 315, 283), (283, 315, 604, 605), (282, 614, 615, 315), (315, 615, 749, 604), (270, 283, 316, 284), (284, 316, 595, 596), (283, 605, 606, 316), (316, 606, 747, 595), (270, 284, 317, 285), (285, 317, 586, 587), (284, 596, 597, 317), (317, 597, 745, 586), (270, 285, 318, 286), (286, 318, 577, 578), (285, 587, 588, 318), (318, 588, 743, 577), (270, 286, 319, 287), (287, 319, 568, 569), (286, 578, 579, 319), (319, 579, 741, 568), (270, 287, 320, 288), (288, 320, 559, 560), (287, 569, 570, 320), (320, 570, 739, 559), (270, 288, 321, 289), (289, 321, 550, 551), (288, 560, 561, 321), (321, 561, 737, 550), (270, 289, 322, 290), (290, 322, 541, 542), (289, 551, 552, 322), (322, 552, 735, 541), (270, 290, 323, 291), (291, 323, 532, 533), (290, 542, 543, 323), (323, 543, 733, 532), (270, 291, 324, 292), (292, 324, 523, 524), (291, 533, 534, 324), (324, 534, 731, 523), (270, 292, 325, 293), (293, 325, 514, 515), (292, 524, 525, 325), (325, 525, 729, 514), (270, 293, 326, 294), (294, 326, 505, 506), (293, 515, 516, 326), (326, 516, 727, 505), (270, 294, 327, 295), (295, 327, 496, 497), (294, 506, 507, 327), (327, 507, 725, 496), (270, 295, 328, 296), (296, 328, 487, 488), (295, 497, 498, 328), (328, 498, 723, 487), (270, 296, 329, 297), (297, 329, 478, 479), (296, 488, 489, 329), (329, 489, 721, 478), (270, 297, 330, 298), (298, 330, 469, 470), (297, 479, 480, 330), (330, 480, 719, 469), (270, 298, 331, 299), (299, 331, 460, 461), (298, 470, 471, 331), (331, 471, 717, 460), (270, 299, 332, 300), (300, 332, 451, 452), (299, 461, 462, 332), (332, 462, 715, 451), (270, 300, 333, 301), (301, 333, 442, 443), (300, 452, 453, 333), (333, 453, 713, 442), (270, 301, 334, 302), (302, 334, 433, 434), (301, 443, 444, 334), (334, 444, 711, 433), (335, 339, 340, 336), (336, 340, 699, 698), (339, 701, 700, 340), (340, 700, 768, 699), (335, 336, 341, 337), (337, 341, 705, 704), (336, 698, 697, 341), (341, 697, 769, 705), (335, 337, 342, 338), (338, 342, 426, 425), (337, 704, 703, 342), (342, 703, 707, 426), (335, 338, 343, 339), (339, 343, 702, 701), (338, 425, 424, 343), (343, 424, 706, 702), (344, 348, 349, 345), (345, 349, 690, 689), (348, 692, 691, 349), (349, 691, 766, 690), (344, 345, 350, 346), (346, 350, 696, 695), (345, 689, 688, 350), (350, 688, 767, 696), (344, 346, 351, 347), (347, 351, 697, 698), (346, 695, 694, 351), (351, 694, 769, 697), (344, 347, 352, 348), (348, 352, 693, 692), (347, 698, 699, 352), (352, 699, 768, 693), (353, 385, 386, 354), (354, 386, 418, 419), (385, 701, 702, 386), (386, 702, 706, 418), (353, 354, 387, 355), (355, 387, 430, 431), (354, 419, 420, 387), (387, 420, 708, 430), (353, 355, 388, 356), (356, 388, 439, 440), (355, 431, 432, 388), (388, 432, 710, 439), (353, 356, 389, 357), (357, 389, 448, 449), (356, 440, 441, 389), (389, 441, 712, 448), (353, 357, 390, 358), (358, 390, 457, 458), (357, 449, 450, 390), (390, 450, 714, 457), (353, 358, 391, 359), (359, 391, 466, 467), (358, 458, 459, 391), (391, 459, 716, 466), (353, 359, 392, 360), (360, 392, 475, 476), (359, 467, 468, 392), (392, 468, 718, 475), (353, 360, 393, 361), (361, 393, 484, 485), (360, 476, 477, 393), (393, 477, 720, 484), (353, 361, 394, 362), (362, 394, 493, 494), (361, 485, 486, 394), (394, 486, 722, 493), (353, 362, 395, 363), (363, 395, 502, 503), (362, 494, 495, 395), (395, 495, 724, 502), (353, 363, 396, 364), (364, 396, 511, 512), (363, 503, 504, 396), (396, 504, 726, 511), (353, 364, 397, 365), (365, 397, 520, 521), (364, 512, 513, 397), (397, 513, 728, 520), (353, 365, 398, 366), (366, 398, 529, 530), (365, 521, 522, 398), (398, 522, 730, 529), (353, 366, 399, 367), (367, 399, 538, 539), (366, 530, 531, 399), (399, 531, 732, 538), (353, 367, 400, 368), (368, 400, 547, 548), (367, 539, 540, 400), (400, 540, 734, 547), (353, 368, 401, 369), (369, 401, 556, 557), (368, 548, 549, 401), (401, 549, 736, 556), (353, 369, 402, 370), (370, 402, 565, 566), (369, 557, 558, 402), (402, 558, 738, 565), (353, 370, 403, 371), (371, 403, 574, 575), (370, 566, 567, 403), (403, 567, 740, 574), (353, 371, 404, 372), (372, 404, 583, 584), (371, 575, 576, 404), (404, 576, 742, 583), (353, 372, 405, 373), (373, 405, 592, 593), (372, 584, 585, 405), (405, 585, 744, 592), (353, 373, 406, 374), (374, 406, 601, 602), (373, 593, 594, 406), (406, 594, 746, 601), (353, 374, 407, 375), (375, 407, 610, 611), (374, 602, 603, 407), (407, 603, 748, 610), (353, 375, 408, 376), (376, 408, 619, 620), (375, 611, 612, 408), (408, 612, 750, 619), (353, 376, 409, 377), (377, 409, 628, 629), (376, 620, 621, 409), (409, 621, 752, 628), (353, 377, 410, 378), (378, 410, 637, 638), (377, 629, 630, 410), (410, 630, 754, 637), (353, 378, 411, 379), (379, 411, 646, 647), (378, 638, 639, 411), (411, 639, 756, 646), (353, 379, 412, 380), (380, 412, 655, 656), (379, 647, 648, 412), (412, 648, 758, 655), (353, 380, 413, 381), (381, 413, 664, 665), (380, 656, 657, 413), (413, 657, 760, 664), (353, 381, 414, 382), (382, 414, 673, 674), (381, 665, 666, 414), (414, 666, 762, 673), (353, 382, 415, 383), (383, 415, 682, 683), (382, 674, 675, 415), (415, 675, 764, 682), (353, 383, 416, 384), (384, 416, 691, 692), (383, 683, 684, 416), (416, 684, 766, 691), (353, 384, 417, 385), (385, 417, 700, 701), (384, 692, 693, 417), (417, 693, 768, 700)])
me_cylinder.materials.append(mat_chair02)
me_cylinder.use_remesh_preserve_volume = False
me_cylinder.use_remesh_preserve_attributes = False
me_cylinder.use_mirror_vertex_groups = False
me_cylinder.update()

# ---- objects
ob_cube_002 = bpy.data.objects.new('Cube.002', me_cube_007)
ob_cube_001 = bpy.data.objects.new('Cube.001', me_cube_002)
ob_cube = bpy.data.objects.new('Cube', me_cube_001)
ob_cylinder_002 = bpy.data.objects.new('Cylinder.002', me_cylinder_002)
ob_cylinder = bpy.data.objects.new('Cylinder', me_cylinder)
ob_lamp = bpy.data.objects.new('Lamp', light_lamp)
ob_camera = bpy.data.objects.new('Camera', cam_camera)

# ---- transforms, parenting, visibility, modifiers, constraints
ob_cube_002.location = (-0.8943, 0.0, 2.035)
ob_cube_002.rotation_euler = (0.0, -0.5175, 0.0)
ob_cube_002.scale = (0.02952, 0.1906, 0.3441)
ob_cube_002.lineart.crease_threshold = 0.0
ob_cube_001.location = (-1.119, 0.0, 3.07)
ob_cube_001.rotation_euler = (0.0, 1.432, 0.0)
ob_cube_001.scale = (1.276, 1.0, 0.08119)
ob_cube_001.lineart.crease_threshold = 0.0
ob_cube.location = (0.0, 0.0, 1.788)
ob_cube.scale = (1.0, 1.0, 0.08069)
ob_cube.lineart.crease_threshold = 0.0
ob_cylinder_002.location = (0.0, 0.0, 0.8298)
ob_cylinder_002.scale = (0.1332, 0.1332, 0.8537)
ob_cylinder_002.lineart.crease_threshold = 0.0
ob_cylinder.location = (0.0, 0.0, 0.0)
ob_cylinder.scale = (0.6977, 0.6977, 0.1045)
ob_cylinder.lineart.crease_threshold = 0.0
ob_lamp.location = (4.076, 1.005, 5.904)
ob_lamp.rotation_euler = (0.6503, 0.05522, 1.866)
ob_lamp.lock_rotations_4d = False
ob_lamp.empty_display_type = 'ARROWS'
ob_lamp.color = (0.0, 0.0, 0.0, 0.0)
ob_lamp.lineart.crease_threshold = 0.0
ob_camera.location = (7.481, -6.508, 5.344)
ob_camera.rotation_euler = (1.109, 0.01082, 0.8149)
ob_camera.lock_rotations_4d = False
ob_camera.empty_display_type = 'ARROWS'
ob_camera.color = (0.0, 0.0, 0.0, 0.0)
ob_camera.display_type = 'WIRE'
ob_camera.lineart.crease_threshold = 0.0

# ---- collection membership
col_collection_1.objects.link(ob_cube_002)
col_collection_1.objects.link(ob_cube_001)
col_collection_1.objects.link(ob_cube)
col_collection_1.objects.link(ob_cylinder_002)
col_collection_1.objects.link(ob_cylinder)
col_collection_1.objects.link(ob_lamp)
col_collection_1.objects.link(ob_camera)

# ---- scene / render settings (as saved in the file)
scene.camera = ob_camera
scene.frame_start = 1; scene.frame_end = 250; scene.frame_set(1)
scene.render.engine = 'BLENDER_EEVEE_NEXT'
scene.render.resolution_percentage = 50
scene.render.dither_intensity = 0.0
scene.cycles.use_denoising = False
scene.cycles.samples = 10
scene.cycles.sampling_pattern = 'TABULATED_SOBOL'
scene.cycles.light_sampling_threshold = 0.0
scene.cycles.use_adaptive_sampling = False
scene.cycles.use_light_tree = False
scene.cycles.blur_glossy = 0.0
scene.cycles.pixel_filter_type = 'GAUSSIAN'
scene.cycles.sample_clamp_indirect = 0.0
scene.view_settings.view_transform = 'Standard'
bpy.context.view_layer.update()
